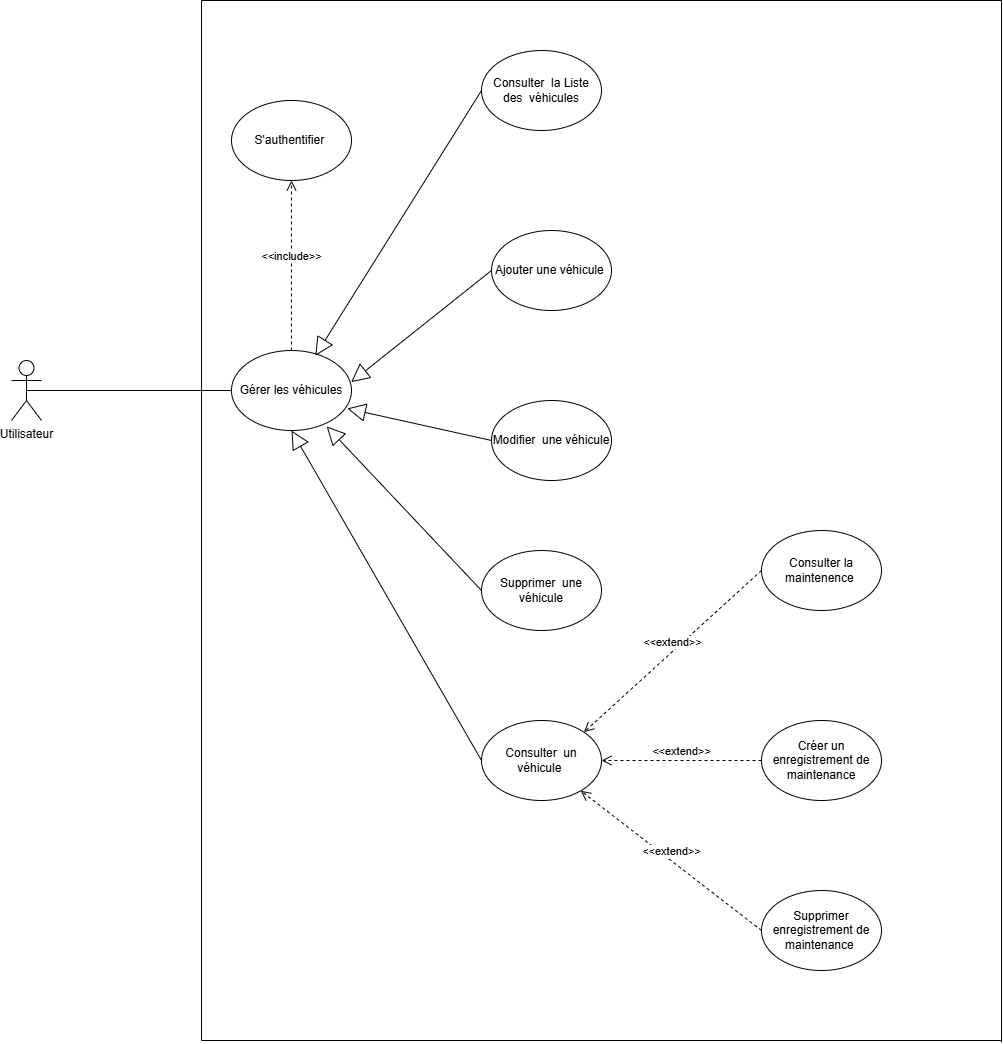

The diagram above was exported from draw.io. Its source (the exported page's mxGraphModel, read from the mxfile embedded in the PNG):
<mxGraphModel dx="861" dy="1936" grid="1" gridSize="10" guides="1" tooltips="1" connect="1" arrows="1" fold="1" page="1" pageScale="1" pageWidth="827" pageHeight="1169" math="0" shadow="0">
  <root>
    <mxCell id="0" />
    <mxCell id="1" parent="0" />
    <mxCell id="IGG_idtYcQiqHjAVtPEs-2" parent="1" style="shape=umlActor;verticalLabelPosition=bottom;verticalAlign=top;html=1;outlineConnect=0;" value="Utilisateur" vertex="1">
      <mxGeometry height="60" width="30" x="90" y="120" as="geometry" />
    </mxCell>
    <mxCell id="IGG_idtYcQiqHjAVtPEs-4" parent="1" style="ellipse;whiteSpace=wrap;html=1;" value="&amp;nbsp;Consulter&amp;nbsp; la Liste&amp;nbsp; des&amp;nbsp; véhicules" vertex="1">
      <mxGeometry height="80" width="120" x="560" y="-190" as="geometry" />
    </mxCell>
    <mxCell id="IGG_idtYcQiqHjAVtPEs-5" parent="1" style="ellipse;whiteSpace=wrap;html=1;" value="Gérer les véhicules" vertex="1">
      <mxGeometry height="80" width="120" x="310" y="110" as="geometry" />
    </mxCell>
    <mxCell id="IGG_idtYcQiqHjAVtPEs-6" parent="1" style="ellipse;whiteSpace=wrap;html=1;" value="Ajouter une véhicule&amp;nbsp;" vertex="1">
      <mxGeometry height="80" width="120" x="570" y="-10" as="geometry" />
    </mxCell>
    <mxCell id="IGG_idtYcQiqHjAVtPEs-7" parent="1" style="ellipse;whiteSpace=wrap;html=1;" value="Modifier&amp;nbsp; une véhicule" vertex="1">
      <mxGeometry height="80" width="120" x="570" y="160" as="geometry" />
    </mxCell>
    <mxCell id="IGG_idtYcQiqHjAVtPEs-9" edge="1" parent="1" source="IGG_idtYcQiqHjAVtPEs-2" style="endArrow=none;html=1;rounded=0;entryX=0;entryY=0.5;entryDx=0;entryDy=0;exitX=0.5;exitY=0.5;exitDx=0;exitDy=0;exitPerimeter=0;" target="IGG_idtYcQiqHjAVtPEs-5" value="">
      <mxGeometry height="50" relative="1" width="50" as="geometry">
        <mxPoint x="170" y="160" as="sourcePoint" />
        <mxPoint x="220" y="110" as="targetPoint" />
      </mxGeometry>
    </mxCell>
    <mxCell id="IGG_idtYcQiqHjAVtPEs-10" parent="1" style="ellipse;whiteSpace=wrap;html=1;" value="Supprimer&amp;nbsp; une véhicule" vertex="1">
      <mxGeometry height="80" width="120" x="560" y="310" as="geometry" />
    </mxCell>
    <mxCell id="IGG_idtYcQiqHjAVtPEs-11" parent="1" style="ellipse;whiteSpace=wrap;html=1;" value="Consulter&amp;nbsp; un véhicule&amp;nbsp;" vertex="1">
      <mxGeometry height="80" width="120" x="560" y="480" as="geometry" />
    </mxCell>
    <mxCell id="IGG_idtYcQiqHjAVtPEs-12" parent="1" style="ellipse;whiteSpace=wrap;html=1;" value="S'authentifier&amp;nbsp;" vertex="1">
      <mxGeometry height="80" width="120" x="310" y="-140" as="geometry" />
    </mxCell>
    <mxCell id="IGG_idtYcQiqHjAVtPEs-13" edge="1" parent="1" source="IGG_idtYcQiqHjAVtPEs-5" style="html=1;verticalAlign=bottom;endArrow=open;dashed=1;endSize=8;curved=0;rounded=0;entryX=0.5;entryY=1;entryDx=0;entryDy=0;exitX=0.5;exitY=0;exitDx=0;exitDy=0;" target="IGG_idtYcQiqHjAVtPEs-12" value="&amp;lt;&amp;lt;include&amp;gt;&amp;gt;">
      <mxGeometry relative="1" as="geometry">
        <mxPoint x="610" y="90" as="sourcePoint" />
        <mxPoint x="530" y="90" as="targetPoint" />
      </mxGeometry>
    </mxCell>
    <mxCell id="iKvKJ14THI_zyQ8nyRTw-10" edge="1" parent="1" source="IGG_idtYcQiqHjAVtPEs-4" style="endArrow=block;endSize=16;endFill=0;html=1;rounded=0;exitX=0;exitY=0.5;exitDx=0;exitDy=0;entryX=0.699;entryY=0.066;entryDx=0;entryDy=0;entryPerimeter=0;" target="IGG_idtYcQiqHjAVtPEs-5" value="">
      <mxGeometry relative="1" width="160" as="geometry">
        <mxPoint x="330" y="130" as="sourcePoint" />
        <mxPoint x="393" y="110" as="targetPoint" />
      </mxGeometry>
    </mxCell>
    <mxCell id="iKvKJ14THI_zyQ8nyRTw-11" edge="1" parent="1" source="IGG_idtYcQiqHjAVtPEs-6" style="endArrow=block;endSize=16;endFill=0;html=1;rounded=0;exitX=0;exitY=0.5;exitDx=0;exitDy=0;entryX=0.997;entryY=0.396;entryDx=0;entryDy=0;entryPerimeter=0;" target="IGG_idtYcQiqHjAVtPEs-5" value="">
      <mxGeometry relative="1" width="160" as="geometry">
        <mxPoint x="330" y="130" as="sourcePoint" />
        <mxPoint x="490" y="130" as="targetPoint" />
      </mxGeometry>
    </mxCell>
    <mxCell id="iKvKJ14THI_zyQ8nyRTw-12" edge="1" parent="1" source="IGG_idtYcQiqHjAVtPEs-7" style="endArrow=block;endSize=16;endFill=0;html=1;rounded=0;exitX=0;exitY=0.5;exitDx=0;exitDy=0;entryX=0.965;entryY=0.725;entryDx=0;entryDy=0;entryPerimeter=0;" target="IGG_idtYcQiqHjAVtPEs-5" value="">
      <mxGeometry relative="1" width="160" as="geometry">
        <mxPoint x="330" y="130" as="sourcePoint" />
        <mxPoint x="490" y="130" as="targetPoint" />
      </mxGeometry>
    </mxCell>
    <mxCell id="iKvKJ14THI_zyQ8nyRTw-13" edge="1" parent="1" source="IGG_idtYcQiqHjAVtPEs-10" style="endArrow=block;endSize=16;endFill=0;html=1;rounded=0;exitX=0;exitY=0.5;exitDx=0;exitDy=0;entryX=0.793;entryY=0.949;entryDx=0;entryDy=0;entryPerimeter=0;" target="IGG_idtYcQiqHjAVtPEs-5" value="">
      <mxGeometry relative="1" width="160" as="geometry">
        <mxPoint x="330" y="320" as="sourcePoint" />
        <mxPoint x="490" y="320" as="targetPoint" />
      </mxGeometry>
    </mxCell>
    <mxCell id="iKvKJ14THI_zyQ8nyRTw-14" edge="1" parent="1" source="IGG_idtYcQiqHjAVtPEs-11" style="endArrow=block;endSize=16;endFill=0;html=1;rounded=0;exitX=0;exitY=0.5;exitDx=0;exitDy=0;entryX=0.5;entryY=1;entryDx=0;entryDy=0;" target="IGG_idtYcQiqHjAVtPEs-5" value="">
      <mxGeometry relative="1" width="160" as="geometry">
        <mxPoint x="330" y="320" as="sourcePoint" />
        <mxPoint x="490" y="320" as="targetPoint" />
      </mxGeometry>
    </mxCell>
    <mxCell id="dI4m9frXGRg7PxH0kCtl-1" parent="1" style="ellipse;whiteSpace=wrap;html=1;" value="Supprimer enregistrement de maintenance&amp;nbsp;" vertex="1">
      <mxGeometry height="80" width="120" x="840" y="650" as="geometry" />
    </mxCell>
    <mxCell id="dI4m9frXGRg7PxH0kCtl-2" parent="1" style="ellipse;whiteSpace=wrap;html=1;" value="Créer un enregistrement de maintenance" vertex="1">
      <mxGeometry height="80" width="120" x="840" y="480" as="geometry" />
    </mxCell>
    <mxCell id="dI4m9frXGRg7PxH0kCtl-3" parent="1" style="ellipse;whiteSpace=wrap;html=1;" value="Consulter la maintenence&amp;nbsp;" vertex="1">
      <mxGeometry height="80" width="120" x="840" y="290" as="geometry" />
    </mxCell>
    <mxCell id="dI4m9frXGRg7PxH0kCtl-4" edge="1" parent="1" source="dI4m9frXGRg7PxH0kCtl-3" style="html=1;verticalAlign=bottom;endArrow=open;dashed=1;endSize=8;curved=0;rounded=0;exitX=0;exitY=0.5;exitDx=0;exitDy=0;entryX=1;entryY=0;entryDx=0;entryDy=0;" target="IGG_idtYcQiqHjAVtPEs-11" value="&amp;lt;&amp;lt;extend&amp;gt;&amp;gt;">
      <mxGeometry relative="1" as="geometry">
        <mxPoint x="560" y="660" as="sourcePoint" />
        <mxPoint x="670" y="490" as="targetPoint" />
      </mxGeometry>
    </mxCell>
    <mxCell id="dI4m9frXGRg7PxH0kCtl-5" edge="1" parent="1" source="dI4m9frXGRg7PxH0kCtl-2" style="html=1;verticalAlign=bottom;endArrow=open;dashed=1;endSize=8;curved=0;rounded=0;exitX=0;exitY=0.5;exitDx=0;exitDy=0;entryX=1;entryY=0.5;entryDx=0;entryDy=0;" target="IGG_idtYcQiqHjAVtPEs-11" value="&amp;lt;&amp;lt;extend&amp;gt;&amp;gt;">
      <mxGeometry relative="1" as="geometry">
        <mxPoint x="560" y="660" as="sourcePoint" />
        <mxPoint x="690" y="520" as="targetPoint" />
      </mxGeometry>
    </mxCell>
    <mxCell id="dI4m9frXGRg7PxH0kCtl-6" edge="1" parent="1" source="dI4m9frXGRg7PxH0kCtl-1" style="html=1;verticalAlign=bottom;endArrow=open;dashed=1;endSize=8;curved=0;rounded=0;exitX=0;exitY=0.5;exitDx=0;exitDy=0;" target="IGG_idtYcQiqHjAVtPEs-11" value="&amp;lt;&amp;lt;extend&amp;gt;&amp;gt;">
      <mxGeometry relative="1" as="geometry">
        <mxPoint x="560" y="660" as="sourcePoint" />
        <mxPoint x="480" y="660" as="targetPoint" />
      </mxGeometry>
    </mxCell>
    <mxCell id="dI4m9frXGRg7PxH0kCtl-7" edge="1" parent="1" style="endArrow=none;html=1;rounded=0;" value="">
      <mxGeometry height="50" relative="1" width="50" as="geometry">
        <mxPoint x="280" y="-240" as="sourcePoint" />
        <mxPoint x="1080" y="-240" as="targetPoint" />
      </mxGeometry>
    </mxCell>
    <mxCell id="dI4m9frXGRg7PxH0kCtl-8" edge="1" parent="1" style="endArrow=none;html=1;rounded=0;" value="">
      <mxGeometry height="50" relative="1" width="50" as="geometry">
        <mxPoint x="280" y="800" as="sourcePoint" />
        <mxPoint x="280" y="-240" as="targetPoint" />
      </mxGeometry>
    </mxCell>
    <mxCell id="dI4m9frXGRg7PxH0kCtl-9" edge="1" parent="1" style="endArrow=none;html=1;rounded=0;" value="">
      <mxGeometry height="50" relative="1" width="50" as="geometry">
        <mxPoint x="1080" y="800" as="sourcePoint" />
        <mxPoint x="280" y="800" as="targetPoint" />
      </mxGeometry>
    </mxCell>
    <mxCell id="dI4m9frXGRg7PxH0kCtl-10" edge="1" parent="1" style="endArrow=none;html=1;rounded=0;" value="">
      <mxGeometry height="50" relative="1" width="50" as="geometry">
        <mxPoint x="1080" y="801.88232421875" as="sourcePoint" />
        <mxPoint x="1080" y="-240" as="targetPoint" />
      </mxGeometry>
    </mxCell>
  </root>
</mxGraphModel>